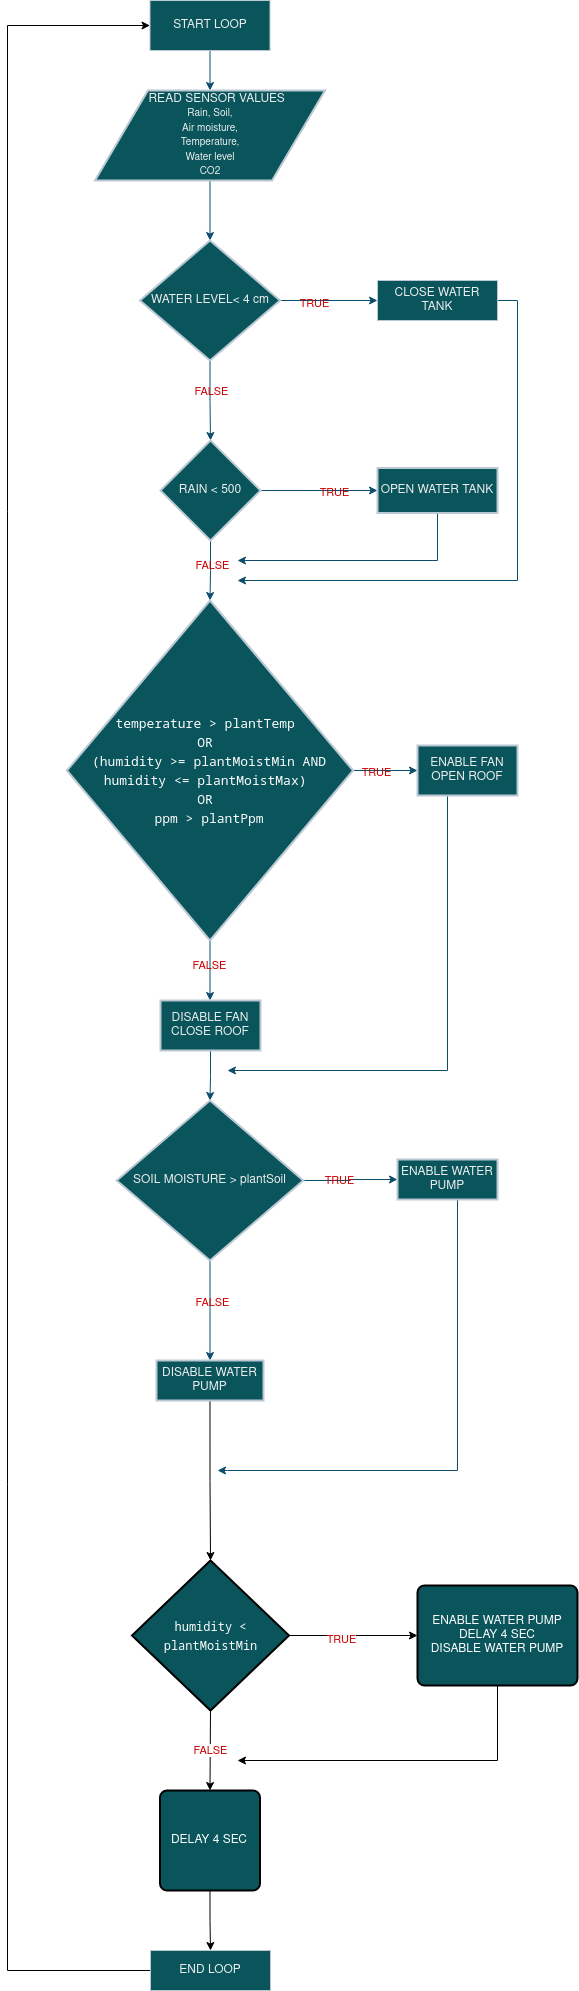

The diagram above was exported from draw.io. Its source (the exported page's mxGraphModel, read from the mxfile embedded in the PNG):
<mxGraphModel dx="954" dy="577" grid="1" gridSize="10" guides="1" tooltips="1" connect="1" arrows="1" fold="1" page="1" pageScale="1" pageWidth="827" pageHeight="1169" background="none" math="0" shadow="0">
  <root>
    <mxCell id="WIyWlLk6GJQsqaUBKTNV-0" />
    <mxCell id="WIyWlLk6GJQsqaUBKTNV-1" parent="WIyWlLk6GJQsqaUBKTNV-0" />
    <mxCell id="dCtM19tDHUb14INbl1Ow-5" value="" style="edgeStyle=orthogonalEdgeStyle;rounded=0;orthogonalLoop=1;jettySize=auto;html=1;labelBackgroundColor=none;strokeColor=#0B4D6A;fontColor=default;" parent="WIyWlLk6GJQsqaUBKTNV-1" source="WIyWlLk6GJQsqaUBKTNV-3" target="dCtM19tDHUb14INbl1Ow-3" edge="1">
      <mxGeometry relative="1" as="geometry" />
    </mxCell>
    <mxCell id="WIyWlLk6GJQsqaUBKTNV-3" value="START LOOP" style="rounded=0;whiteSpace=wrap;html=1;fontSize=12;glass=0;strokeWidth=1;shadow=0;labelBackgroundColor=none;fillColor=#09555B;strokeColor=#BAC8D3;fontColor=#EEEEEE;" parent="WIyWlLk6GJQsqaUBKTNV-1" vertex="1">
      <mxGeometry x="162.5" y="10" width="120" height="50" as="geometry" />
    </mxCell>
    <mxCell id="dCtM19tDHUb14INbl1Ow-21" style="edgeStyle=orthogonalEdgeStyle;rounded=0;orthogonalLoop=1;jettySize=auto;html=1;exitX=1;exitY=0.5;exitDx=0;exitDy=0;labelBackgroundColor=none;strokeColor=#0B4D6A;fontColor=default;" parent="WIyWlLk6GJQsqaUBKTNV-1" source="WIyWlLk6GJQsqaUBKTNV-7" edge="1">
      <mxGeometry relative="1" as="geometry">
        <mxPoint x="250" y="590" as="targetPoint" />
        <Array as="points">
          <mxPoint x="530" y="310" />
          <mxPoint x="530" y="590" />
        </Array>
      </mxGeometry>
    </mxCell>
    <mxCell id="WIyWlLk6GJQsqaUBKTNV-7" value="CLOSE WATER TANK" style="rounded=0;whiteSpace=wrap;html=1;fontSize=12;glass=0;strokeWidth=1;shadow=0;labelBackgroundColor=none;fillColor=#09555B;strokeColor=#BAC8D3;fontColor=#EEEEEE;" parent="WIyWlLk6GJQsqaUBKTNV-1" vertex="1">
      <mxGeometry x="390" y="290" width="120" height="40" as="geometry" />
    </mxCell>
    <mxCell id="m4XZ7J_qcvwJspQzma_7-11" style="edgeStyle=orthogonalEdgeStyle;rounded=0;orthogonalLoop=1;jettySize=auto;html=1;exitX=0;exitY=0.5;exitDx=0;exitDy=0;entryX=0;entryY=0.5;entryDx=0;entryDy=0;" parent="WIyWlLk6GJQsqaUBKTNV-1" source="WIyWlLk6GJQsqaUBKTNV-11" target="WIyWlLk6GJQsqaUBKTNV-3" edge="1">
      <mxGeometry relative="1" as="geometry">
        <Array as="points">
          <mxPoint x="20" y="1980" />
          <mxPoint x="20" y="35" />
        </Array>
      </mxGeometry>
    </mxCell>
    <mxCell id="WIyWlLk6GJQsqaUBKTNV-11" value="END LOOP" style="rounded=0;whiteSpace=wrap;html=1;fontSize=12;glass=0;strokeWidth=1;shadow=0;labelBackgroundColor=none;fillColor=#09555B;strokeColor=#BAC8D3;fontColor=#EEEEEE;" parent="WIyWlLk6GJQsqaUBKTNV-1" vertex="1">
      <mxGeometry x="163.01" y="1960" width="120" height="40" as="geometry" />
    </mxCell>
    <mxCell id="dCtM19tDHUb14INbl1Ow-8" value="" style="edgeStyle=orthogonalEdgeStyle;rounded=0;orthogonalLoop=1;jettySize=auto;html=1;labelBackgroundColor=none;strokeColor=#0B4D6A;fontColor=default;" parent="WIyWlLk6GJQsqaUBKTNV-1" source="dCtM19tDHUb14INbl1Ow-3" target="dCtM19tDHUb14INbl1Ow-6" edge="1">
      <mxGeometry relative="1" as="geometry" />
    </mxCell>
    <mxCell id="dCtM19tDHUb14INbl1Ow-3" value="&amp;nbsp; &amp;nbsp; READ SENSOR VALUES&lt;br style=&quot;border-color: var(--border-color); font-size: 10px;&quot;&gt;&lt;span style=&quot;font-size: 10px;&quot;&gt;Rain, Soil, &lt;br&gt;Air moisture, &lt;br&gt;Temperature, &lt;br&gt;Water level&lt;br&gt;CO2&lt;br&gt;&lt;/span&gt;" style="shape=parallelogram;html=1;strokeWidth=2;perimeter=parallelogramPerimeter;whiteSpace=wrap;rounded=0;arcSize=12;size=0.23;labelBackgroundColor=none;fillColor=#09555B;strokeColor=#BAC8D3;fontColor=#EEEEEE;" parent="WIyWlLk6GJQsqaUBKTNV-1" vertex="1">
      <mxGeometry x="107.5" y="100" width="230" height="90" as="geometry" />
    </mxCell>
    <mxCell id="dCtM19tDHUb14INbl1Ow-9" value="" style="edgeStyle=orthogonalEdgeStyle;rounded=0;orthogonalLoop=1;jettySize=auto;html=1;labelBackgroundColor=none;strokeColor=#0B4D6A;fontColor=default;" parent="WIyWlLk6GJQsqaUBKTNV-1" source="dCtM19tDHUb14INbl1Ow-6" target="WIyWlLk6GJQsqaUBKTNV-7" edge="1">
      <mxGeometry relative="1" as="geometry" />
    </mxCell>
    <mxCell id="dCtM19tDHUb14INbl1Ow-10" value="TRUE" style="edgeLabel;html=1;align=center;verticalAlign=middle;resizable=0;points=[];labelBackgroundColor=none;fontColor=#CC0000;rounded=0;" parent="dCtM19tDHUb14INbl1Ow-9" vertex="1" connectable="0">
      <mxGeometry x="-0.3128" y="-2" relative="1" as="geometry">
        <mxPoint as="offset" />
      </mxGeometry>
    </mxCell>
    <mxCell id="dCtM19tDHUb14INbl1Ow-12" value="" style="edgeStyle=orthogonalEdgeStyle;rounded=0;orthogonalLoop=1;jettySize=auto;html=1;labelBackgroundColor=none;strokeColor=#0B4D6A;fontColor=default;" parent="WIyWlLk6GJQsqaUBKTNV-1" source="dCtM19tDHUb14INbl1Ow-6" target="dCtM19tDHUb14INbl1Ow-11" edge="1">
      <mxGeometry relative="1" as="geometry" />
    </mxCell>
    <mxCell id="dCtM19tDHUb14INbl1Ow-13" value="FALSE" style="edgeLabel;html=1;align=center;verticalAlign=middle;resizable=0;points=[];labelBackgroundColor=none;fontColor=#CC0000;rounded=0;" parent="dCtM19tDHUb14INbl1Ow-12" vertex="1" connectable="0">
      <mxGeometry x="-0.2547" y="1" relative="1" as="geometry">
        <mxPoint as="offset" />
      </mxGeometry>
    </mxCell>
    <mxCell id="dCtM19tDHUb14INbl1Ow-6" value="WATER LEVEL&amp;lt; 4 cm" style="strokeWidth=2;html=1;shape=mxgraph.flowchart.decision;whiteSpace=wrap;labelBackgroundColor=none;fillColor=#09555B;strokeColor=#BAC8D3;fontColor=#EEEEEE;rounded=0;" parent="WIyWlLk6GJQsqaUBKTNV-1" vertex="1">
      <mxGeometry x="152.5" y="250" width="140" height="120" as="geometry" />
    </mxCell>
    <mxCell id="dCtM19tDHUb14INbl1Ow-15" value="" style="edgeStyle=orthogonalEdgeStyle;rounded=0;orthogonalLoop=1;jettySize=auto;html=1;labelBackgroundColor=none;strokeColor=#0B4D6A;fontColor=default;" parent="WIyWlLk6GJQsqaUBKTNV-1" source="dCtM19tDHUb14INbl1Ow-11" target="dCtM19tDHUb14INbl1Ow-14" edge="1">
      <mxGeometry relative="1" as="geometry" />
    </mxCell>
    <mxCell id="dCtM19tDHUb14INbl1Ow-16" value="TRUE" style="edgeLabel;html=1;align=center;verticalAlign=middle;resizable=0;points=[];labelBackgroundColor=none;fontColor=#CC0000;rounded=0;" parent="dCtM19tDHUb14INbl1Ow-15" vertex="1" connectable="0">
      <mxGeometry x="0.2479" y="-1" relative="1" as="geometry">
        <mxPoint as="offset" />
      </mxGeometry>
    </mxCell>
    <mxCell id="dCtM19tDHUb14INbl1Ow-19" value="" style="edgeStyle=orthogonalEdgeStyle;rounded=0;orthogonalLoop=1;jettySize=auto;html=1;labelBackgroundColor=none;strokeColor=#0B4D6A;fontColor=default;" parent="WIyWlLk6GJQsqaUBKTNV-1" source="dCtM19tDHUb14INbl1Ow-11" target="dCtM19tDHUb14INbl1Ow-18" edge="1">
      <mxGeometry relative="1" as="geometry" />
    </mxCell>
    <mxCell id="dCtM19tDHUb14INbl1Ow-20" value="FALSE" style="edgeLabel;html=1;align=center;verticalAlign=middle;resizable=0;points=[];labelBackgroundColor=none;fontColor=#CC0000;rounded=0;" parent="dCtM19tDHUb14INbl1Ow-19" vertex="1" connectable="0">
      <mxGeometry x="-0.2222" y="1" relative="1" as="geometry">
        <mxPoint as="offset" />
      </mxGeometry>
    </mxCell>
    <mxCell id="dCtM19tDHUb14INbl1Ow-11" value="RAIN &amp;lt; 500&lt;div style=&quot;display:none&quot; id=&quot;SDCloudData&quot;&gt;&lt;/div&gt;" style="strokeWidth=2;html=1;shape=mxgraph.flowchart.decision;whiteSpace=wrap;labelBackgroundColor=none;fillColor=#09555B;strokeColor=#BAC8D3;fontColor=#EEEEEE;rounded=0;" parent="WIyWlLk6GJQsqaUBKTNV-1" vertex="1">
      <mxGeometry x="173" y="450" width="100" height="100" as="geometry" />
    </mxCell>
    <mxCell id="dCtM19tDHUb14INbl1Ow-23" value="" style="edgeStyle=orthogonalEdgeStyle;rounded=0;orthogonalLoop=1;jettySize=auto;html=1;labelBackgroundColor=none;strokeColor=#0B4D6A;fontColor=default;" parent="WIyWlLk6GJQsqaUBKTNV-1" source="dCtM19tDHUb14INbl1Ow-14" edge="1">
      <mxGeometry relative="1" as="geometry">
        <mxPoint x="250" y="570" as="targetPoint" />
        <Array as="points">
          <mxPoint x="450" y="570" />
        </Array>
      </mxGeometry>
    </mxCell>
    <mxCell id="dCtM19tDHUb14INbl1Ow-14" value="OPEN WATER TANK&lt;div style=&quot;display:none&quot; id=&quot;SDCloudData&quot;&gt;&lt;/div&gt;" style="rounded=0;whiteSpace=wrap;html=1;absoluteArcSize=1;arcSize=14;strokeWidth=2;labelBackgroundColor=none;fillColor=#09555B;strokeColor=#BAC8D3;fontColor=#EEEEEE;" parent="WIyWlLk6GJQsqaUBKTNV-1" vertex="1">
      <mxGeometry x="390" y="477.5" width="120" height="45" as="geometry" />
    </mxCell>
    <mxCell id="dCtM19tDHUb14INbl1Ow-25" value="" style="edgeStyle=orthogonalEdgeStyle;rounded=0;orthogonalLoop=1;jettySize=auto;html=1;labelBackgroundColor=none;strokeColor=#0B4D6A;fontColor=default;" parent="WIyWlLk6GJQsqaUBKTNV-1" source="dCtM19tDHUb14INbl1Ow-18" target="dCtM19tDHUb14INbl1Ow-24" edge="1">
      <mxGeometry relative="1" as="geometry" />
    </mxCell>
    <mxCell id="dCtM19tDHUb14INbl1Ow-26" value="TRUE" style="edgeLabel;html=1;align=center;verticalAlign=middle;resizable=0;points=[];labelBackgroundColor=none;fontColor=#CC0000;rounded=0;" parent="dCtM19tDHUb14INbl1Ow-25" vertex="1" connectable="0">
      <mxGeometry x="-0.2863" y="-1" relative="1" as="geometry">
        <mxPoint as="offset" />
      </mxGeometry>
    </mxCell>
    <mxCell id="dCtM19tDHUb14INbl1Ow-28" value="" style="edgeStyle=orthogonalEdgeStyle;rounded=0;orthogonalLoop=1;jettySize=auto;html=1;labelBackgroundColor=none;strokeColor=#0B4D6A;fontColor=default;" parent="WIyWlLk6GJQsqaUBKTNV-1" source="dCtM19tDHUb14INbl1Ow-18" target="dCtM19tDHUb14INbl1Ow-27" edge="1">
      <mxGeometry relative="1" as="geometry">
        <Array as="points">
          <mxPoint x="223" y="810" />
          <mxPoint x="223" y="810" />
        </Array>
      </mxGeometry>
    </mxCell>
    <mxCell id="dCtM19tDHUb14INbl1Ow-33" value="FALSE" style="edgeLabel;html=1;align=center;verticalAlign=middle;resizable=0;points=[];labelBackgroundColor=none;fontColor=#CC0000;rounded=0;" parent="dCtM19tDHUb14INbl1Ow-28" vertex="1" connectable="0">
      <mxGeometry x="-0.1905" y="-1" relative="1" as="geometry">
        <mxPoint as="offset" />
      </mxGeometry>
    </mxCell>
    <mxCell id="dCtM19tDHUb14INbl1Ow-18" value="&lt;div style=&quot;border-color: var(--border-color); font-family: &amp;quot;Droid Sans Mono&amp;quot;, &amp;quot;monospace&amp;quot;, monospace; line-height: 19px; font-size: 13px;&quot;&gt;&lt;font style=&quot;font-size: 13px;&quot; color=&quot;#ffffff&quot;&gt;temperature &amp;gt; plantTemp&amp;nbsp;&lt;/font&gt;&lt;/div&gt;&lt;div style=&quot;border-color: var(--border-color); font-family: &amp;quot;Droid Sans Mono&amp;quot;, &amp;quot;monospace&amp;quot;, monospace; line-height: 19px; font-size: 13px;&quot;&gt;&lt;font style=&quot;font-size: 13px;&quot; color=&quot;#ffffff&quot;&gt;OR&amp;nbsp;&lt;/font&gt;&lt;/div&gt;&lt;div style=&quot;border-color: var(--border-color); font-family: &amp;quot;Droid Sans Mono&amp;quot;, &amp;quot;monospace&amp;quot;, monospace; line-height: 19px; font-size: 13px;&quot;&gt;&lt;font style=&quot;font-size: 13px;&quot; color=&quot;#ffffff&quot;&gt;(humidity &amp;gt;= plantMoistMin AND humidity &amp;lt;= plantMoistMax)&amp;nbsp;&lt;/font&gt;&lt;/div&gt;&lt;div style=&quot;border-color: var(--border-color); font-family: &amp;quot;Droid Sans Mono&amp;quot;, &amp;quot;monospace&amp;quot;, monospace; line-height: 19px; font-size: 13px;&quot;&gt;&lt;font style=&quot;font-size: 13px;&quot; color=&quot;#ffffff&quot;&gt;OR&amp;nbsp;&lt;/font&gt;&lt;/div&gt;&lt;div style=&quot;border-color: var(--border-color); font-family: &amp;quot;Droid Sans Mono&amp;quot;, &amp;quot;monospace&amp;quot;, monospace; line-height: 19px; font-size: 13px;&quot;&gt;&lt;font style=&quot;font-size: 13px;&quot; color=&quot;#ffffff&quot;&gt;ppm &amp;gt; plantPpm&lt;/font&gt;&lt;/div&gt;&lt;div style=&quot;display:none&quot; id=&quot;SDCloudData&quot;&gt;&lt;/div&gt;" style="strokeWidth=2;html=1;shape=mxgraph.flowchart.decision;whiteSpace=wrap;labelBackgroundColor=none;fillColor=#09555B;strokeColor=#BAC8D3;fontColor=#EEEEEE;rounded=0;" parent="WIyWlLk6GJQsqaUBKTNV-1" vertex="1">
      <mxGeometry x="79.39" y="610" width="286.22" height="340" as="geometry" />
    </mxCell>
    <mxCell id="dCtM19tDHUb14INbl1Ow-34" style="edgeStyle=orthogonalEdgeStyle;rounded=0;orthogonalLoop=1;jettySize=auto;html=1;labelBackgroundColor=none;strokeColor=#0B4D6A;fontColor=default;" parent="WIyWlLk6GJQsqaUBKTNV-1" source="dCtM19tDHUb14INbl1Ow-24" edge="1">
      <mxGeometry relative="1" as="geometry">
        <mxPoint x="240" y="1080" as="targetPoint" />
        <Array as="points">
          <mxPoint x="460" y="1080" />
        </Array>
      </mxGeometry>
    </mxCell>
    <mxCell id="dCtM19tDHUb14INbl1Ow-24" value="ENABLE FAN&lt;br/&gt;OPEN ROOF&lt;div style=&quot;display:none&quot; id=&quot;SDCloudData&quot;&gt;&lt;/div&gt;" style="rounded=0;whiteSpace=wrap;html=1;absoluteArcSize=1;arcSize=14;strokeWidth=2;labelBackgroundColor=none;fillColor=#09555B;strokeColor=#BAC8D3;fontColor=#EEEEEE;" parent="WIyWlLk6GJQsqaUBKTNV-1" vertex="1">
      <mxGeometry x="430" y="755" width="100" height="50" as="geometry" />
    </mxCell>
    <mxCell id="dCtM19tDHUb14INbl1Ow-30" value="" style="edgeStyle=orthogonalEdgeStyle;rounded=0;orthogonalLoop=1;jettySize=auto;html=1;labelBackgroundColor=none;strokeColor=#0B4D6A;fontColor=default;" parent="WIyWlLk6GJQsqaUBKTNV-1" source="dCtM19tDHUb14INbl1Ow-27" target="dCtM19tDHUb14INbl1Ow-29" edge="1">
      <mxGeometry relative="1" as="geometry" />
    </mxCell>
    <mxCell id="dCtM19tDHUb14INbl1Ow-27" value="DISABLE FAN&lt;br/&gt;CLOSE ROOF&lt;div style=&quot;display:none&quot; id=&quot;SDCloudData&quot;&gt;&lt;/div&gt;" style="rounded=0;whiteSpace=wrap;html=1;absoluteArcSize=1;arcSize=14;strokeWidth=2;labelBackgroundColor=none;fillColor=#09555B;strokeColor=#BAC8D3;fontColor=#EEEEEE;" parent="WIyWlLk6GJQsqaUBKTNV-1" vertex="1">
      <mxGeometry x="173.01" y="1010" width="100" height="50" as="geometry" />
    </mxCell>
    <mxCell id="dCtM19tDHUb14INbl1Ow-32" value="" style="edgeStyle=orthogonalEdgeStyle;rounded=0;orthogonalLoop=1;jettySize=auto;html=1;labelBackgroundColor=none;strokeColor=#0B4D6A;fontColor=default;" parent="WIyWlLk6GJQsqaUBKTNV-1" source="dCtM19tDHUb14INbl1Ow-29" target="dCtM19tDHUb14INbl1Ow-31" edge="1">
      <mxGeometry relative="1" as="geometry" />
    </mxCell>
    <mxCell id="dCtM19tDHUb14INbl1Ow-35" value="TRUE" style="edgeLabel;html=1;align=center;verticalAlign=middle;resizable=0;points=[];labelBackgroundColor=none;fontColor=#CC0000;rounded=0;" parent="dCtM19tDHUb14INbl1Ow-32" vertex="1" connectable="0">
      <mxGeometry x="-0.2515" y="1" relative="1" as="geometry">
        <mxPoint as="offset" />
      </mxGeometry>
    </mxCell>
    <mxCell id="dCtM19tDHUb14INbl1Ow-37" value="" style="edgeStyle=orthogonalEdgeStyle;rounded=0;orthogonalLoop=1;jettySize=auto;html=1;labelBackgroundColor=none;strokeColor=#0B4D6A;fontColor=default;" parent="WIyWlLk6GJQsqaUBKTNV-1" source="dCtM19tDHUb14INbl1Ow-29" target="dCtM19tDHUb14INbl1Ow-36" edge="1">
      <mxGeometry relative="1" as="geometry" />
    </mxCell>
    <mxCell id="dCtM19tDHUb14INbl1Ow-38" value="FALSE" style="edgeLabel;html=1;align=center;verticalAlign=middle;resizable=0;points=[];labelBackgroundColor=none;fontColor=#CC0000;rounded=0;" parent="dCtM19tDHUb14INbl1Ow-37" vertex="1" connectable="0">
      <mxGeometry x="-0.175" y="2" relative="1" as="geometry">
        <mxPoint as="offset" />
      </mxGeometry>
    </mxCell>
    <mxCell id="dCtM19tDHUb14INbl1Ow-29" value="SOIL MOISTURE &amp;gt;&amp;nbsp;plantSoil&lt;div style=&quot;display:none&quot; id=&quot;SDCloudData&quot;&gt;&lt;/div&gt;" style="strokeWidth=2;html=1;shape=mxgraph.flowchart.decision;whiteSpace=wrap;labelBackgroundColor=none;fillColor=#09555B;strokeColor=#BAC8D3;fontColor=#EEEEEE;rounded=0;" parent="WIyWlLk6GJQsqaUBKTNV-1" vertex="1">
      <mxGeometry x="129.24" y="1110" width="186.51" height="160" as="geometry" />
    </mxCell>
    <mxCell id="dCtM19tDHUb14INbl1Ow-39" style="edgeStyle=orthogonalEdgeStyle;rounded=0;orthogonalLoop=1;jettySize=auto;html=1;labelBackgroundColor=none;strokeColor=#0B4D6A;fontColor=default;" parent="WIyWlLk6GJQsqaUBKTNV-1" source="dCtM19tDHUb14INbl1Ow-31" edge="1">
      <mxGeometry relative="1" as="geometry">
        <mxPoint x="230" y="1480" as="targetPoint" />
        <Array as="points">
          <mxPoint x="470" y="1480" />
          <mxPoint x="240" y="1480" />
        </Array>
      </mxGeometry>
    </mxCell>
    <mxCell id="dCtM19tDHUb14INbl1Ow-31" value="ENABLE WATER PUMP&lt;div style=&quot;display:none&quot; id=&quot;SDCloudData&quot;&gt;&lt;/div&gt;" style="rounded=0;whiteSpace=wrap;html=1;absoluteArcSize=1;arcSize=14;strokeWidth=2;labelBackgroundColor=none;fillColor=#09555B;strokeColor=#BAC8D3;fontColor=#EEEEEE;" parent="WIyWlLk6GJQsqaUBKTNV-1" vertex="1">
      <mxGeometry x="410" y="1169" width="100" height="40" as="geometry" />
    </mxCell>
    <mxCell id="m4XZ7J_qcvwJspQzma_7-2" style="edgeStyle=orthogonalEdgeStyle;rounded=0;orthogonalLoop=1;jettySize=auto;html=1;exitX=0.5;exitY=1;exitDx=0;exitDy=0;entryX=0.5;entryY=0;entryDx=0;entryDy=0;entryPerimeter=0;" parent="WIyWlLk6GJQsqaUBKTNV-1" source="dCtM19tDHUb14INbl1Ow-36" target="m4XZ7J_qcvwJspQzma_7-1" edge="1">
      <mxGeometry relative="1" as="geometry" />
    </mxCell>
    <mxCell id="dCtM19tDHUb14INbl1Ow-36" value="DISABLE WATER PUMP&lt;div style=&quot;display:none&quot; id=&quot;SDCloudData&quot;&gt;&lt;/div&gt;" style="rounded=0;whiteSpace=wrap;html=1;absoluteArcSize=1;arcSize=14;strokeWidth=2;labelBackgroundColor=none;fillColor=#09555B;strokeColor=#BAC8D3;fontColor=#EEEEEE;" parent="WIyWlLk6GJQsqaUBKTNV-1" vertex="1">
      <mxGeometry x="168.98999999999998" y="1370" width="107" height="40" as="geometry" />
    </mxCell>
    <mxCell id="m4XZ7J_qcvwJspQzma_7-4" style="edgeStyle=orthogonalEdgeStyle;rounded=0;orthogonalLoop=1;jettySize=auto;html=1;exitX=1;exitY=0.5;exitDx=0;exitDy=0;exitPerimeter=0;" parent="WIyWlLk6GJQsqaUBKTNV-1" source="m4XZ7J_qcvwJspQzma_7-1" target="m4XZ7J_qcvwJspQzma_7-3" edge="1">
      <mxGeometry relative="1" as="geometry" />
    </mxCell>
    <mxCell id="m4XZ7J_qcvwJspQzma_7-8" value="&lt;font color=&quot;#cc0000&quot;&gt;TRUE&lt;/font&gt;" style="edgeLabel;html=1;align=center;verticalAlign=middle;resizable=0;points=[];" parent="m4XZ7J_qcvwJspQzma_7-4" vertex="1" connectable="0">
      <mxGeometry x="-0.183" y="-3" relative="1" as="geometry">
        <mxPoint as="offset" />
      </mxGeometry>
    </mxCell>
    <mxCell id="m4XZ7J_qcvwJspQzma_7-7" value="&lt;font color=&quot;#cc0000&quot;&gt;FALSE&lt;/font&gt;" style="edgeStyle=orthogonalEdgeStyle;rounded=0;orthogonalLoop=1;jettySize=auto;html=1;exitX=0.5;exitY=1;exitDx=0;exitDy=0;exitPerimeter=0;entryX=0.5;entryY=0;entryDx=0;entryDy=0;" parent="WIyWlLk6GJQsqaUBKTNV-1" source="m4XZ7J_qcvwJspQzma_7-1" target="m4XZ7J_qcvwJspQzma_7-6" edge="1">
      <mxGeometry relative="1" as="geometry">
        <Array as="points">
          <mxPoint x="222" y="1720" />
        </Array>
      </mxGeometry>
    </mxCell>
    <mxCell id="m4XZ7J_qcvwJspQzma_7-1" value="&lt;div style=&quot;font-family: &amp;quot;Droid Sans Mono&amp;quot;, &amp;quot;monospace&amp;quot;, monospace; line-height: 19px;&quot;&gt;&lt;font color=&quot;#ffffff&quot; style=&quot;font-size: 12px; background-color: rgb(9, 85, 91);&quot;&gt;humidity &amp;lt; plantMoistMin&lt;/font&gt;&lt;/div&gt;" style="strokeWidth=2;html=1;shape=mxgraph.flowchart.decision;whiteSpace=wrap;fillColor=#09555b;" parent="WIyWlLk6GJQsqaUBKTNV-1" vertex="1">
      <mxGeometry x="144.51" y="1570" width="157" height="150" as="geometry" />
    </mxCell>
    <mxCell id="m4XZ7J_qcvwJspQzma_7-9" style="edgeStyle=orthogonalEdgeStyle;rounded=0;orthogonalLoop=1;jettySize=auto;html=1;exitX=0.5;exitY=1;exitDx=0;exitDy=0;" parent="WIyWlLk6GJQsqaUBKTNV-1" source="m4XZ7J_qcvwJspQzma_7-3" edge="1">
      <mxGeometry relative="1" as="geometry">
        <mxPoint x="250" y="1770" as="targetPoint" />
        <Array as="points">
          <mxPoint x="510" y="1770" />
        </Array>
      </mxGeometry>
    </mxCell>
    <mxCell id="m4XZ7J_qcvwJspQzma_7-3" value="&lt;font color=&quot;#ffffff&quot;&gt;ENABLE WATER PUMP&lt;br&gt;DELAY 4 SEC&lt;br&gt;DISABLE WATER PUMP&lt;/font&gt;" style="rounded=1;whiteSpace=wrap;html=1;absoluteArcSize=1;arcSize=14;strokeWidth=2;fillColor=#09555B;" parent="WIyWlLk6GJQsqaUBKTNV-1" vertex="1">
      <mxGeometry x="430" y="1595" width="160" height="100" as="geometry" />
    </mxCell>
    <mxCell id="m4XZ7J_qcvwJspQzma_7-10" style="edgeStyle=orthogonalEdgeStyle;rounded=0;orthogonalLoop=1;jettySize=auto;html=1;exitX=0.5;exitY=1;exitDx=0;exitDy=0;entryX=0.5;entryY=0;entryDx=0;entryDy=0;" parent="WIyWlLk6GJQsqaUBKTNV-1" source="m4XZ7J_qcvwJspQzma_7-6" target="WIyWlLk6GJQsqaUBKTNV-11" edge="1">
      <mxGeometry relative="1" as="geometry" />
    </mxCell>
    <mxCell id="m4XZ7J_qcvwJspQzma_7-6" value="&lt;font color=&quot;#ffffff&quot;&gt;DELAY 4 SEC&lt;/font&gt;" style="rounded=1;whiteSpace=wrap;html=1;absoluteArcSize=1;arcSize=14;strokeWidth=2;fillColor=#09555B;" parent="WIyWlLk6GJQsqaUBKTNV-1" vertex="1">
      <mxGeometry x="172.49" y="1800" width="100" height="100" as="geometry" />
    </mxCell>
  </root>
</mxGraphModel>